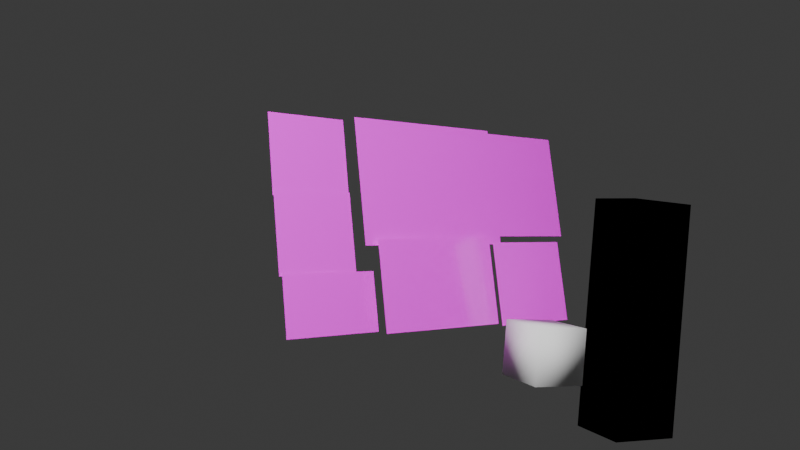 # Source: ed.blend  (saved by Blender 5.0.119; exported with 4.5.12 LTS)
import bpy
from mathutils import Matrix  # noqa: F401  (used for matrix-valued properties, if any)

bpy.ops.wm.read_factory_settings(use_empty=True)
scene = bpy.context.scene
scene.name = 'Scene'

# ---- collections
col_foreground = bpy.data.collections.new('foreground'); scene.collection.children.link(col_foreground)
col_background = bpy.data.collections.new('background'); scene.collection.children.link(col_background)

# ---- images (referenced by path relative to the original .blend; pixels are not part of the script)
import os
ASSET_DIR = os.environ.get("B2B_ASSET_DIR", "")  # directory of the original .blend (textures are referenced by path, not embedded)
HERE = os.path.dirname(os.path.abspath(__file__))  # packed textures are extracted next to this script under _unpacked/

def load_image(name, relpath, width, height, colorspace="sRGB"):
    """Load a texture the original file referenced (path relative to the .blend, or extracted next to this script)."""
    p = next((c for c in (os.path.join(HERE, relpath), os.path.join(ASSET_DIR, relpath)) if relpath and os.path.exists(c)), "")
    if p:
        img = bpy.data.images.load(p, check_existing=True)
        img.name = name
    else:  # same state as the original file: an image datablock whose file is absent (Cycles renders it pink)
        img = bpy.data.images.new(name, width, height)
        img.source = "FILE"
        img.filepath = "//" + (relpath or name)
    img.colorspace_settings.name = colorspace
    return img
img_026ulxqimgpmuxa1773326419_1773326429_png = load_image('026ulxQImgpmuXA1773326419_1773326429.png', '026ulxQImgpmuXA1773326419_1773326429.png', 1024, 1024, 'sRGB')
img_goanuemqyfmg6p61773326461_1773326466_png = load_image('GOaNuEmQYfMG6p61773326461_1773326466.png', 'GOaNuEmQYfMG6p61773326461_1773326466.png', 1024, 1024, 'sRGB')
img_ex3jwzhnezypzrh1773326483_1773326488_png = load_image('eX3JwZHnezypzrh1773326483_1773326488.png', 'eX3JwZHnezypzrh1773326483_1773326488.png', 1024, 1024, 'sRGB')
img_f13z9bubalsnx441773326498_1773326501_png = load_image('F13z9bubAlsnx441773326498_1773326501.png', 'F13z9bubAlsnx441773326498_1773326501.png', 1024, 1024, 'sRGB')
img_ruacnrzxz5revfs1773372045_1773372056_png = load_image('RuACnrzXZ5reVfs1773372045_1773372056.png', 'RuACnrzXZ5reVfs1773372045_1773372056.png', 1024, 1024, 'sRGB')
img_5tnuyez1d1p678b1773326513_1773326524_png = load_image('5tNuyEZ1d1P678B1773326513_1773326524.png', '5tNuyEZ1d1P678B1773326513_1773326524.png', 1024, 1024, 'sRGB')
img_bumzjdx6gla0s4p1773326538_1773326545_png = load_image('bumZjDx6gLA0S4P1773326538_1773326545.png', 'bumZjDx6gLA0S4P1773326538_1773326545.png', 1024, 1024, 'sRGB')

# ---- materials (node trees are filled in below, after node groups)
mat_001 = bpy.data.materials.new('マテリアル.001')
mat_002 = bpy.data.materials.new('マテリアル.002')
mat_003 = bpy.data.materials.new('マテリアル.003')
mat_004 = bpy.data.materials.new('マテリアル.004')
mat_005 = bpy.data.materials.new('マテリアル.005')
mat_006 = bpy.data.materials.new('マテリアル.006')
mat_007 = bpy.data.materials.new('マテリアル.007')
mat_008 = bpy.data.materials.new('マテリアル.008')

# ---- material node trees
mat_001.use_nodes = True; mat_001.node_tree.nodes.clear()
_N = mat_001.node_tree.nodes; _L = mat_001.node_tree.links
n0 = _N.new('ShaderNodeBsdfPrincipled'); n0.name = 'プリンシプルBSDF'; n0.location = (-200, 100)
n0.inputs[2].default_value = 0.12
n0.inputs[13].default_value = 0.7
n0.inputs[19].default_value = 0.35
n0.inputs[20].default_value = 0.35
n1 = _N.new('ShaderNodeOutputMaterial'); n1.name = 'マテリアル出力'; n1.location = (200, 100)
n2 = _N.new('ShaderNodeTexImage'); n2.name = '画像テクスチャ'; n2.location = (-490, 80)
n2.image = img_026ulxqimgpmuxa1773326419_1773326429_png
_L.new(n0.outputs[0], n1.inputs[0])
_L.new(n2.outputs[0], n0.inputs[0])
_L.new(n2.outputs[1], n0.inputs[4])
n1.is_active_output = True
mat_002.use_nodes = True; mat_002.node_tree.nodes.clear()
_N = mat_002.node_tree.nodes; _L = mat_002.node_tree.links
n0 = _N.new('ShaderNodeBsdfPrincipled'); n0.name = 'プリンシプルBSDF'; n0.location = (-200, 100)
n0.inputs[2].default_value = 0.12
n0.inputs[13].default_value = 0.7
n0.inputs[19].default_value = 0.35
n0.inputs[20].default_value = 0.35
n1 = _N.new('ShaderNodeOutputMaterial'); n1.name = 'マテリアル出力'; n1.location = (200, 100)
n2 = _N.new('ShaderNodeTexImage'); n2.name = '画像テクスチャ'; n2.location = (-490, 80)
n2.image = img_goanuemqyfmg6p61773326461_1773326466_png
_L.new(n0.outputs[0], n1.inputs[0])
_L.new(n2.outputs[0], n0.inputs[0])
_L.new(n2.outputs[1], n0.inputs[4])
n1.is_active_output = True
mat_003.use_nodes = True; mat_003.node_tree.nodes.clear()
_N = mat_003.node_tree.nodes; _L = mat_003.node_tree.links
n0 = _N.new('ShaderNodeBsdfPrincipled'); n0.name = 'プリンシプルBSDF'; n0.location = (-200, 100)
n0.inputs[2].default_value = 0.12
n0.inputs[13].default_value = 0.7
n0.inputs[19].default_value = 0.35
n0.inputs[20].default_value = 0.35
n1 = _N.new('ShaderNodeOutputMaterial'); n1.name = 'マテリアル出力'; n1.location = (200, 100)
n2 = _N.new('ShaderNodeTexImage'); n2.name = '画像テクスチャ'; n2.location = (-490, 80)
n2.image = img_ex3jwzhnezypzrh1773326483_1773326488_png
_L.new(n0.outputs[0], n1.inputs[0])
_L.new(n2.outputs[0], n0.inputs[0])
_L.new(n2.outputs[1], n0.inputs[4])
n1.is_active_output = True
mat_004.use_nodes = True; mat_004.node_tree.nodes.clear()
_N = mat_004.node_tree.nodes; _L = mat_004.node_tree.links
n0 = _N.new('ShaderNodeBsdfPrincipled'); n0.name = 'プリンシプルBSDF'; n0.location = (-200, 100)
n0.inputs[2].default_value = 0.12
n0.inputs[13].default_value = 0.7
n0.inputs[19].default_value = 0.35
n0.inputs[20].default_value = 0.35
n1 = _N.new('ShaderNodeOutputMaterial'); n1.name = 'マテリアル出力'; n1.location = (200, 100)
n2 = _N.new('ShaderNodeTexImage'); n2.name = '画像テクスチャ'; n2.location = (-490, 80)
n2.image = img_f13z9bubalsnx441773326498_1773326501_png
_L.new(n0.outputs[0], n1.inputs[0])
_L.new(n2.outputs[0], n0.inputs[0])
_L.new(n2.outputs[1], n0.inputs[4])
n1.is_active_output = True
mat_005.use_nodes = True; mat_005.node_tree.nodes.clear()
_N = mat_005.node_tree.nodes; _L = mat_005.node_tree.links
n0 = _N.new('ShaderNodeBsdfPrincipled'); n0.name = 'プリンシプルBSDF'; n0.location = (-200, 100)
n0.inputs[2].default_value = 0.12
n0.inputs[13].default_value = 0.7
n0.inputs[19].default_value = 0.35
n0.inputs[20].default_value = 0.35
n1 = _N.new('ShaderNodeOutputMaterial'); n1.name = 'マテリアル出力'; n1.location = (200, 100)
n2 = _N.new('ShaderNodeTexImage'); n2.name = '画像テクスチャ'; n2.location = (-490, 80)
n2.image = img_ruacnrzxz5revfs1773372045_1773372056_png
_L.new(n0.outputs[0], n1.inputs[0])
_L.new(n2.outputs[0], n0.inputs[0])
_L.new(n2.outputs[1], n0.inputs[4])
n1.is_active_output = True
mat_006.use_nodes = True; mat_006.node_tree.nodes.clear()
_N = mat_006.node_tree.nodes; _L = mat_006.node_tree.links
n0 = _N.new('ShaderNodeBsdfPrincipled'); n0.name = 'プリンシプルBSDF'; n0.location = (-200, 100)
n0.inputs[2].default_value = 0.12
n0.inputs[13].default_value = 0.7
n0.inputs[19].default_value = 0.35
n0.inputs[20].default_value = 0.35
n1 = _N.new('ShaderNodeOutputMaterial'); n1.name = 'マテリアル出力'; n1.location = (200, 100)
n2 = _N.new('ShaderNodeTexImage'); n2.name = '画像テクスチャ'; n2.location = (-490, 80)
n2.image = img_5tnuyez1d1p678b1773326513_1773326524_png
_L.new(n0.outputs[0], n1.inputs[0])
_L.new(n2.outputs[0], n0.inputs[0])
_L.new(n2.outputs[1], n0.inputs[4])
n1.is_active_output = True
mat_007.use_nodes = True; mat_007.node_tree.nodes.clear()
_N = mat_007.node_tree.nodes; _L = mat_007.node_tree.links
n0 = _N.new('ShaderNodeBsdfPrincipled'); n0.name = 'プリンシプルBSDF'; n0.location = (-200, 100)
n1 = _N.new('ShaderNodeOutputMaterial'); n1.name = 'マテリアル出力'; n1.location = (200, 100)
n2 = _N.new('ShaderNodeTexImage'); n2.name = '画像テクスチャ'; n2.location = (-490, 80)
n2.image = img_bumzjdx6gla0s4p1773326538_1773326545_png
_L.new(n0.outputs[0], n1.inputs[0])
_L.new(n2.outputs[0], n0.inputs[0])
_L.new(n2.outputs[1], n0.inputs[4])
n1.is_active_output = True
mat_008.use_nodes = True; mat_008.node_tree.nodes.clear()
_N = mat_008.node_tree.nodes; _L = mat_008.node_tree.links
n0 = _N.new('ShaderNodeBsdfPrincipled'); n0.name = 'プリンシプルBSDF'; n0.location = (-200, 100)
n1 = _N.new('ShaderNodeOutputMaterial'); n1.name = 'マテリアル出力'; n1.location = (200, 100)
_L.new(n0.outputs[0], n1.inputs[0])
n1.is_active_output = True

# ---- world
world_world = bpy.data.worlds.new('World'); scene.world = world_world
world_world.use_nodes = True; world_world.node_tree.nodes.clear()
_N = world_world.node_tree.nodes; _L = world_world.node_tree.links
n0 = _N.new('ShaderNodeOutputWorld'); n0.name = 'World Output'; n0.location = (200, 100)
n1 = _N.new('ShaderNodeBackground'); n1.name = 'Background'; n1.location = (-200, 100)
n1.inputs[0].default_value = (0.05088, 0.05088, 0.05088, 1.0)
_L.new(n1.outputs[0], n0.inputs[0])
n0.is_active_output = True
world_world.color = (0.05088, 0.05088, 0.05088)
world_world.sun_shadow_jitter_overblur = 0.0
world_world.light_settings.ao_factor = 0.05
world_world.light_settings.distance = 1.0

# ---- cameras
cam_camera = bpy.data.cameras.new('Camera')
cam_camera.sensor_fit = 'HORIZONTAL'
cam_camera.clip_end = 100.0
cam_camera.lens = 30.93
cam_camera.sensor_width = 35.0
cam_camera.ortho_scale = 7.314
cam_camera.show_background_images = True

# ---- lights
light_x = bpy.data.lights.new('エリア', 'AREA')
light_x.energy = 409.7
light_x.size = 0.5432
light_x.size_y = 1.0
light_light = bpy.data.lights.new('Light', 'POINT')

# ---- meshes
me_cube = bpy.data.meshes.new('Cube')
me_cube.from_pydata([(-1.0, -1.0, -1.0), (1.0, -1.0, -1.0), (1.0, 1.0, -1.0), (-1.0, 1.0, -1.0), (-1.0, -1.0, 1.0), (1.0, -1.0, 1.0), (1.0, 1.0, 1.0), (-1.0, 1.0, 1.0)], [], [(0, 1, 2, 3), (4, 7, 6, 5), (0, 4, 5, 1), (1, 5, 6, 2), (2, 6, 7, 3), (3, 7, 4, 0)])
me_cube.polygons.foreach_set('use_smooth', [True] * 6)
me_cube.update()
me_x = bpy.data.meshes.new('平面')
me_x.from_pydata([(-1.0, -1.0, 0.0), (1.0, -1.0, 0.0), (-1.0, 1.0, 0.0), (1.0, 1.0, 0.0)], [], [(0, 1, 3, 2)])
_uv = me_x.uv_layers.new(name='UVマップ')
_uv.uv.foreach_set('vector', [0.0, 0.0, 1.0, 0.0, 1.0, 1.0, 0.0, 1.0])
me_x.materials.append(mat_001)
me_x.update()
me_001 = bpy.data.meshes.new('平面.001')
me_001.from_pydata([(-1.0, -1.0, 0.0), (1.0, -1.0, 0.0), (-1.0, 1.0, 0.0), (1.0, 1.0, 0.0)], [], [(0, 1, 3, 2)])
_uv = me_001.uv_layers.new(name='UVマップ')
_uv.uv.foreach_set('vector', [0.0, 0.0, 1.0, 0.0, 1.0, 1.0, 0.0, 1.0])
me_001.materials.append(mat_002)
me_001.update()
me_002 = bpy.data.meshes.new('平面.002')
me_002.from_pydata([(-1.0, -1.0, 0.0), (1.0, -1.0, 0.0), (-1.0, 1.0, 0.0), (1.0, 1.0, 0.0)], [], [(0, 1, 3, 2)])
_uv = me_002.uv_layers.new(name='UVマップ')
_uv.uv.foreach_set('vector', [0.0, 0.0, 1.0, 0.0, 1.0, 1.0, 0.0, 1.0])
me_002.materials.append(mat_003)
me_002.update()
me_003 = bpy.data.meshes.new('平面.003')
me_003.from_pydata([(-1.0, -1.0, 0.0), (1.0, -1.0, 0.0), (-1.0, 1.0, 0.0), (1.0, 1.0, 0.0)], [], [(0, 1, 3, 2)])
_uv = me_003.uv_layers.new(name='UVマップ')
_uv.uv.foreach_set('vector', [0.0, 0.0, 1.0, 0.0, 1.0, 1.0, 0.0, 1.0])
me_003.materials.append(mat_004)
me_003.update()
me_004 = bpy.data.meshes.new('平面.004')
me_004.from_pydata([(-1.0, -1.0, 0.0), (1.0, -1.0, 0.0), (-1.0, 1.0, 0.0), (1.0, 1.0, 0.0)], [], [(0, 1, 3, 2)])
_uv = me_004.uv_layers.new(name='UVマップ')
_uv.uv.foreach_set('vector', [0.0, 0.0, 1.0, 0.0, 1.0, 1.0, 0.0, 1.0])
me_004.materials.append(mat_005)
me_004.update()
me_005 = bpy.data.meshes.new('平面.005')
me_005.from_pydata([(-1.0, -1.0, 0.0), (1.0, -1.0, 0.0), (-1.0, 1.0, 0.0), (1.0, 1.0, 0.0)], [], [(0, 1, 3, 2)])
_uv = me_005.uv_layers.new(name='UVマップ')
_uv.uv.foreach_set('vector', [0.0, 0.0, 1.0, 0.0, 1.0, 1.0, 0.0, 1.0])
me_005.materials.append(mat_006)
me_005.update()
me_006 = bpy.data.meshes.new('平面.006')
me_006.from_pydata([(-1.0, -1.0, 0.0), (1.0, -1.0, 0.0), (-1.0, 1.0, 0.0), (1.0, 1.0, 0.0)], [], [(0, 1, 3, 2)])
_uv = me_006.uv_layers.new(name='UVマップ')
_uv.uv.foreach_set('vector', [0.0, 0.0, 1.0, 0.0, 1.0, 1.0, 0.0, 1.0])
me_006.materials.append(mat_007)
me_006.update()
me_cube_001 = bpy.data.meshes.new('Cube.001')
me_cube_001.from_pydata([(-1.0, -1.0, -1.0), (1.0, -1.0, -1.0), (1.0, 1.0, -1.0), (-1.0, 1.0, -1.0), (-1.0, -1.0, 1.0), (1.0, -1.0, 1.0), (1.0, 1.0, 1.0), (-1.0, 1.0, 1.0)], [], [(0, 1, 2, 3), (4, 7, 6, 5), (0, 4, 5, 1), (1, 5, 6, 2), (2, 6, 7, 3), (3, 7, 4, 0)])
me_cube_001.polygons.foreach_set('use_smooth', [True] * 6)
me_cube_001.materials.append(mat_008)
me_cube_001.update()

# ---- objects
ob_x = bpy.data.objects.new('エリア', light_x)
ob_camera = bpy.data.objects.new('Camera', cam_camera)
ob_light = bpy.data.objects.new('Light', light_light)
ob_cube = bpy.data.objects.new('Cube', me_cube)
ob_x_1 = bpy.data.objects.new('平面', me_x)
ob_001 = bpy.data.objects.new('平面.001', me_001)
ob_002 = bpy.data.objects.new('平面.002', me_002)
ob_003 = bpy.data.objects.new('平面.003', me_003)
ob_004 = bpy.data.objects.new('平面.004', me_004)
ob_005 = bpy.data.objects.new('平面.005', me_005)
ob_006 = bpy.data.objects.new('平面.006', me_006)
ob_cube_001 = bpy.data.objects.new('Cube.001', me_cube_001)

# ---- transforms, parenting, visibility, modifiers, constraints
ob_x.location = (7.314, -7.259, 8.769)
ob_x.rotation_euler = (0.4856, 0.3177, 0.08473)
ob_camera.location = (7.481, -6.508, 5.344)
ob_camera.rotation_euler = (1.109, 0.0, 0.8149)
ob_camera.lock_rotations_4d = False
ob_camera.empty_display_type = 'ARROWS'
ob_camera.color = (0.0, 0.0, 0.0, 0.0)
ob_camera.display_type = 'WIRE'
ob_camera.lineart.crease_threshold = 0.0
_c = ob_camera.constraints.new('CAMERA_SOLVER'); _c.name = 'カメラソルバー'
ob_light.location = (4.076, 1.005, 5.904)
ob_cube.location = (6.34, -4.73, 3.82)
ob_cube.rotation_euler = (-0.2793, -0.384, -0.2793)
ob_cube.scale = (0.1, 0.1, 0.1)
ob_x_1.location = (5.526, -5.112, 4.436)
ob_x_1.rotation_euler = (0.99, 0.2647, -4.941)
ob_x_1.scale = (0.15, 0.15, 1.0)
ob_001.location = (5.666, -5.204, 4.211)
ob_001.rotation_euler = (0.9908, 0.2551, -4.938)
ob_001.scale = (0.15, 0.15, 1.0)
ob_002.location = (5.802, -5.251, 4.0)
ob_002.rotation_euler = (0.9908, 0.2551, -4.938)
ob_002.scale = (0.18, 0.11, 1.0)
ob_003.location = (5.724, -4.685, 4.264)
ob_003.rotation_euler = (0.9908, 0.2551, -4.938)
ob_003.scale = (0.32, 0.24, 1.0)
ob_004.location = (5.926, -4.83, 3.964)
ob_004.rotation_euler = (0.9908, 0.2551, -4.938)
ob_004.scale = (0.26, 0.17, 1.0)
ob_005.location = (5.824, -4.215, 4.147)
ob_005.rotation_euler = (0.9908, 0.2551, -4.938)
ob_005.scale = (0.1803, 0.2178, 1.105)
ob_006.location = (6.04, -4.413, 3.846)
ob_006.rotation_euler = (0.9908, 0.2551, -4.938)
ob_006.scale = (0.1801, 0.1651, 0.9879)
ob_cube_001.location = (6.453, -4.32, 3.836)
ob_cube_001.rotation_euler = (-0.2793, -0.384, -0.2793)
ob_cube_001.scale = (0.1055, 0.1371, 0.4387)
ob_cube_001.is_holdout = True

# ---- collection membership
scene.collection.objects.link(ob_x)
col_foreground.objects.link(ob_camera)
col_foreground.objects.link(ob_light)
col_foreground.objects.link(ob_cube)
col_foreground.objects.link(ob_x_1)
col_foreground.objects.link(ob_001)
col_foreground.objects.link(ob_002)
col_foreground.objects.link(ob_003)
col_foreground.objects.link(ob_004)
col_foreground.objects.link(ob_005)
col_foreground.objects.link(ob_006)
col_foreground.objects.link(ob_cube_001)
col_background.objects.link(ob_light)
def _layer_coll(name, lc=None):
    lc = lc or bpy.context.view_layer.layer_collection
    for c in lc.children:
        if c.name == name: return c
        r = _layer_coll(name, c)
        if r: return r
_layer_coll('background').holdout = True

# ---- scene / render settings (as saved in the file)
scene.camera = ob_camera
scene.frame_start = 1; scene.frame_end = 374; scene.frame_set(367)
scene.render.engine = 'BLENDER_EEVEE_NEXT'
scene.render.image_settings.file_format = 'FFMPEG'
scene.render.image_settings.color_mode = 'RGB'
scene.render.fps = 30
scene.render.film_transparent = True
scene.render.use_motion_blur = True
scene.render.motion_blur_shutter = 1.0
scene.render.bake_bias = 0.0
scene.render.bake_samples = 0
scene.cycles.use_denoising = False
scene.cycles.samples = 128
scene.cycles.sampling_pattern = 'TABULATED_SOBOL'
scene.cycles.use_adaptive_sampling = False
scene.cycles.use_light_tree = False
scene.eevee.use_volume_custom_range = False
bpy.context.view_layer.update()

